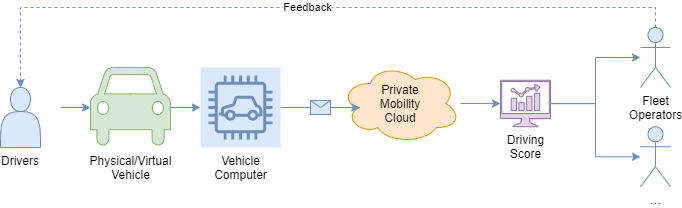

The diagram above was exported from draw.io. Its source (the exported page's mxGraphModel, read from the mxfile embedded in the PNG):
<mxGraphModel dx="1086" dy="806" grid="1" gridSize="10" guides="1" tooltips="1" connect="1" arrows="1" fold="1" page="1" pageScale="1" pageWidth="850" pageHeight="1100" math="0" shadow="0">
  <root>
    <mxCell id="0" />
    <mxCell id="1" parent="0" />
    <mxCell id="PWuCNvvGJKTT8IbBnQOL-4" style="edgeStyle=orthogonalEdgeStyle;rounded=0;orthogonalLoop=1;jettySize=auto;html=1;fillColor=#dae8fc;strokeColor=#6c8ebf;" edge="1" parent="1" source="PWuCNvvGJKTT8IbBnQOL-1" target="PWuCNvvGJKTT8IbBnQOL-2">
      <mxGeometry relative="1" as="geometry" />
    </mxCell>
    <mxCell id="PWuCNvvGJKTT8IbBnQOL-1" value="Physical/Virtual&lt;br&gt;Vehicle" style="shape=mxgraph.signs.transportation.car_4;html=1;pointerEvents=1;fillColor=#d5e8d4;strokeColor=#82b366;verticalLabelPosition=bottom;verticalAlign=top;align=center;" vertex="1" parent="1">
      <mxGeometry x="130" y="80" width="80" height="80" as="geometry" />
    </mxCell>
    <mxCell id="PWuCNvvGJKTT8IbBnQOL-2" value="Vehicle&lt;br&gt;Computer" style="sketch=0;outlineConnect=0;strokeColor=#6c8ebf;fillColor=#dae8fc;dashed=0;verticalLabelPosition=bottom;verticalAlign=top;align=center;html=1;fontSize=12;fontStyle=0;aspect=fixed;shape=mxgraph.aws4.resourceIcon;resIcon=mxgraph.aws4.car;" vertex="1" parent="1">
      <mxGeometry x="240" y="80" width="80" height="80" as="geometry" />
    </mxCell>
    <mxCell id="PWuCNvvGJKTT8IbBnQOL-7" style="edgeStyle=orthogonalEdgeStyle;rounded=0;orthogonalLoop=1;jettySize=auto;html=1;fillColor=#dae8fc;strokeColor=#6c8ebf;" edge="1" parent="1" target="PWuCNvvGJKTT8IbBnQOL-1">
      <mxGeometry relative="1" as="geometry">
        <mxPoint x="100" y="120" as="sourcePoint" />
      </mxGeometry>
    </mxCell>
    <mxCell id="PWuCNvvGJKTT8IbBnQOL-6" value="Drivers" style="shape=actor;whiteSpace=wrap;html=1;labelPosition=center;verticalLabelPosition=bottom;align=center;verticalAlign=top;fillColor=#dae8fc;strokeColor=#6c8ebf;" vertex="1" parent="1">
      <mxGeometry x="40" y="100" width="40" height="60" as="geometry" />
    </mxCell>
    <mxCell id="PWuCNvvGJKTT8IbBnQOL-12" style="edgeStyle=orthogonalEdgeStyle;rounded=0;orthogonalLoop=1;jettySize=auto;html=1;fillColor=#dae8fc;strokeColor=#6c8ebf;" edge="1" parent="1" source="PWuCNvvGJKTT8IbBnQOL-8" target="PWuCNvvGJKTT8IbBnQOL-11">
      <mxGeometry relative="1" as="geometry" />
    </mxCell>
    <mxCell id="PWuCNvvGJKTT8IbBnQOL-8" value="Private&lt;br&gt;Mobility&lt;br&gt;Cloud" style="ellipse;shape=cloud;whiteSpace=wrap;html=1;fillColor=#ffe6cc;strokeColor=#d79b00;" vertex="1" parent="1">
      <mxGeometry x="380" y="76" width="120" height="80" as="geometry" />
    </mxCell>
    <mxCell id="PWuCNvvGJKTT8IbBnQOL-9" value="" style="endArrow=classic;html=1;rounded=0;edgeStyle=orthogonalEdgeStyle;entryX=0.16;entryY=0.55;entryDx=0;entryDy=0;entryPerimeter=0;fillColor=#dae8fc;strokeColor=#6c8ebf;" edge="1" parent="1" source="PWuCNvvGJKTT8IbBnQOL-2" target="PWuCNvvGJKTT8IbBnQOL-8">
      <mxGeometry relative="1" as="geometry">
        <mxPoint x="320" y="110" as="sourcePoint" />
        <mxPoint x="420" y="110" as="targetPoint" />
      </mxGeometry>
    </mxCell>
    <mxCell id="PWuCNvvGJKTT8IbBnQOL-10" value="" style="shape=message;html=1;outlineConnect=0;fillColor=#dae8fc;strokeColor=#6c8ebf;" vertex="1" parent="PWuCNvvGJKTT8IbBnQOL-9">
      <mxGeometry width="20" height="14" relative="1" as="geometry">
        <mxPoint x="-10" y="-7" as="offset" />
      </mxGeometry>
    </mxCell>
    <mxCell id="PWuCNvvGJKTT8IbBnQOL-14" style="edgeStyle=orthogonalEdgeStyle;rounded=0;orthogonalLoop=1;jettySize=auto;html=1;fillColor=#dae8fc;strokeColor=#6c8ebf;" edge="1" parent="1" source="PWuCNvvGJKTT8IbBnQOL-11" target="PWuCNvvGJKTT8IbBnQOL-13">
      <mxGeometry relative="1" as="geometry" />
    </mxCell>
    <mxCell id="PWuCNvvGJKTT8IbBnQOL-16" style="edgeStyle=orthogonalEdgeStyle;rounded=0;orthogonalLoop=1;jettySize=auto;html=1;fillColor=#dae8fc;strokeColor=#6c8ebf;" edge="1" parent="1" source="PWuCNvvGJKTT8IbBnQOL-11" target="PWuCNvvGJKTT8IbBnQOL-15">
      <mxGeometry relative="1" as="geometry" />
    </mxCell>
    <mxCell id="PWuCNvvGJKTT8IbBnQOL-11" value="Driving&lt;br&gt;Score" style="sketch=0;pointerEvents=1;shadow=0;dashed=0;html=1;strokeColor=#9673a6;fillColor=#e1d5e7;aspect=fixed;labelPosition=center;verticalLabelPosition=bottom;verticalAlign=top;align=center;outlineConnect=0;shape=mxgraph.vvd.nsx_dashboard;" vertex="1" parent="1">
      <mxGeometry x="540" y="92.75" width="50" height="46.5" as="geometry" />
    </mxCell>
    <mxCell id="PWuCNvvGJKTT8IbBnQOL-17" value="Feedback" style="edgeStyle=orthogonalEdgeStyle;rounded=0;orthogonalLoop=1;jettySize=auto;html=1;entryX=0.5;entryY=0;entryDx=0;entryDy=0;dashed=1;fillColor=#dae8fc;strokeColor=#6c8ebf;" edge="1" parent="1" source="PWuCNvvGJKTT8IbBnQOL-13" target="PWuCNvvGJKTT8IbBnQOL-6">
      <mxGeometry relative="1" as="geometry">
        <Array as="points">
          <mxPoint x="695" y="20" />
          <mxPoint x="60" y="20" />
        </Array>
      </mxGeometry>
    </mxCell>
    <mxCell id="PWuCNvvGJKTT8IbBnQOL-13" value="Fleet&lt;br&gt;Operators" style="shape=umlActor;verticalLabelPosition=bottom;verticalAlign=top;html=1;outlineConnect=0;fillColor=#dae8fc;strokeColor=#6c8ebf;" vertex="1" parent="1">
      <mxGeometry x="680" y="40" width="30" height="60" as="geometry" />
    </mxCell>
    <mxCell id="PWuCNvvGJKTT8IbBnQOL-15" value="..." style="shape=umlActor;verticalLabelPosition=bottom;verticalAlign=top;html=1;outlineConnect=0;fillColor=#dae8fc;strokeColor=#6c8ebf;" vertex="1" parent="1">
      <mxGeometry x="680" y="139.25" width="30" height="60" as="geometry" />
    </mxCell>
  </root>
</mxGraphModel>